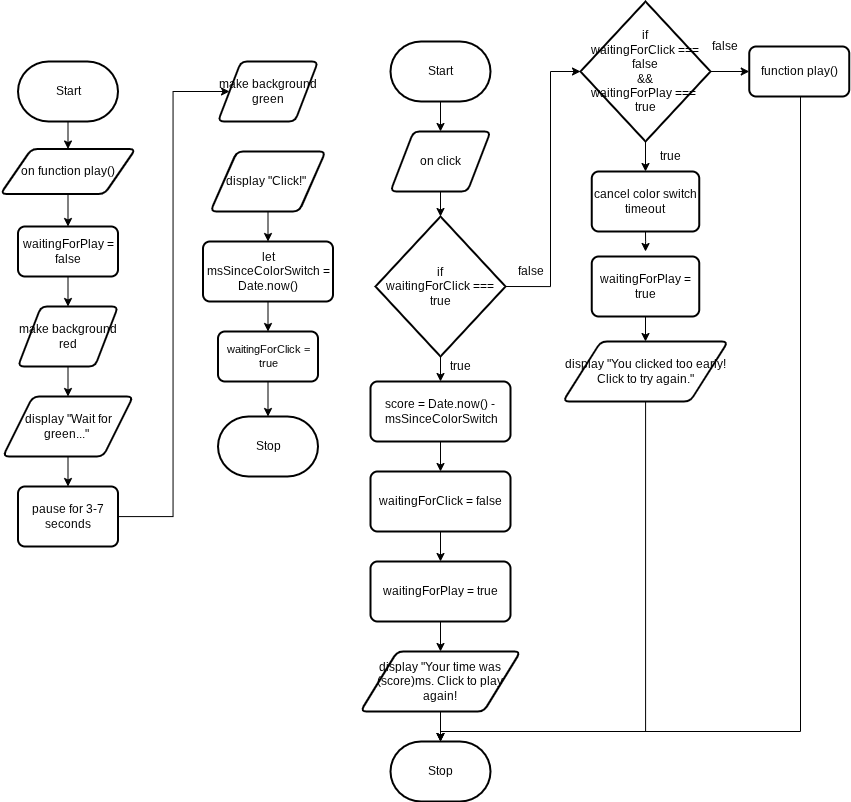

The diagram above was exported from draw.io. Its source (the exported page's mxGraphModel, read from the mxfile embedded in the PNG):
<mxGraphModel dx="2246" dy="1202" grid="1" gridSize="10" guides="1" tooltips="1" connect="1" arrows="1" fold="1" page="1" pageScale="1" pageWidth="850" pageHeight="1100" math="0" shadow="0">
  <root>
    <mxCell id="0" />
    <mxCell id="1" parent="0" />
    <mxCell id="37" style="edgeStyle=none;html=1;" parent="1" source="2" target="9" edge="1">
      <mxGeometry relative="1" as="geometry" />
    </mxCell>
    <mxCell id="2" value="Start" style="strokeWidth=2;html=1;shape=mxgraph.flowchart.terminator;whiteSpace=wrap;" parent="1" vertex="1">
      <mxGeometry x="230" y="340" width="100" height="60" as="geometry" />
    </mxCell>
    <mxCell id="3" value="Stop" style="strokeWidth=2;html=1;shape=mxgraph.flowchart.terminator;whiteSpace=wrap;" parent="1" vertex="1">
      <mxGeometry x="230" y="1040" width="100" height="60" as="geometry" />
    </mxCell>
    <mxCell id="9" value="on click" style="shape=parallelogram;html=1;strokeWidth=2;perimeter=parallelogramPerimeter;whiteSpace=wrap;rounded=1;arcSize=12;size=0.23;" parent="1" vertex="1">
      <mxGeometry x="230" y="430" width="100" height="60" as="geometry" />
    </mxCell>
    <mxCell id="47" style="edgeStyle=orthogonalEdgeStyle;shape=connector;curved=0;rounded=0;html=1;entryX=0.5;entryY=0;entryDx=0;entryDy=0;strokeColor=default;align=center;verticalAlign=middle;fontFamily=Helvetica;fontSize=11;fontColor=default;labelBackgroundColor=default;endArrow=classic;" edge="1" parent="1" source="10" target="34">
      <mxGeometry relative="1" as="geometry" />
    </mxCell>
    <mxCell id="56" style="edgeStyle=orthogonalEdgeStyle;shape=connector;curved=0;rounded=0;html=1;exitX=1;exitY=0.5;exitDx=0;exitDy=0;exitPerimeter=0;entryX=0;entryY=0.5;entryDx=0;entryDy=0;strokeColor=default;align=center;verticalAlign=middle;fontFamily=Helvetica;fontSize=11;fontColor=default;labelBackgroundColor=default;endArrow=classic;" edge="1" parent="1" source="10" target="28">
      <mxGeometry relative="1" as="geometry" />
    </mxCell>
    <mxCell id="10" value="if&lt;div&gt;waitingForClick === false&lt;/div&gt;&lt;div&gt;&amp;amp;&amp;amp;&lt;/div&gt;&lt;div&gt;waitingForPlay ===&amp;nbsp;&lt;/div&gt;&lt;div&gt;true&lt;/div&gt;" style="strokeWidth=2;html=1;shape=mxgraph.flowchart.decision;whiteSpace=wrap;" parent="1" vertex="1">
      <mxGeometry x="420" y="300" width="130" height="140" as="geometry" />
    </mxCell>
    <mxCell id="39" style="edgeStyle=none;html=1;entryX=0.5;entryY=0;entryDx=0;entryDy=0;" edge="1" parent="1" source="11" target="29">
      <mxGeometry relative="1" as="geometry" />
    </mxCell>
    <mxCell id="11" value="if&lt;div&gt;waitingForClick === true&lt;/div&gt;" style="strokeWidth=2;html=1;shape=mxgraph.flowchart.decision;whiteSpace=wrap;" parent="1" vertex="1">
      <mxGeometry x="215" y="515" width="130" height="140" as="geometry" />
    </mxCell>
    <mxCell id="14" value="true" style="text;html=1;align=center;verticalAlign=middle;resizable=0;points=[];autosize=1;strokeColor=none;fillColor=none;" parent="1" vertex="1">
      <mxGeometry x="280" y="650" width="40" height="30" as="geometry" />
    </mxCell>
    <mxCell id="64" style="edgeStyle=orthogonalEdgeStyle;shape=connector;curved=0;rounded=0;html=1;entryX=0;entryY=0.5;entryDx=0;entryDy=0;strokeColor=default;align=center;verticalAlign=middle;fontFamily=Helvetica;fontSize=11;fontColor=default;labelBackgroundColor=default;endArrow=classic;" edge="1" parent="1" source="17" target="24">
      <mxGeometry relative="1" as="geometry">
        <Array as="points">
          <mxPoint x="12.5" y="815" />
          <mxPoint x="12.5" y="390" />
        </Array>
      </mxGeometry>
    </mxCell>
    <mxCell id="17" value="pause for 3-7 seconds" style="rounded=1;whiteSpace=wrap;html=1;absoluteArcSize=1;arcSize=14;strokeWidth=2;" parent="1" vertex="1">
      <mxGeometry x="-142.5" y="785" width="100" height="60" as="geometry" />
    </mxCell>
    <mxCell id="61" style="edgeStyle=orthogonalEdgeStyle;shape=connector;curved=0;rounded=0;html=1;entryX=0.5;entryY=0;entryDx=0;entryDy=0;strokeColor=default;align=center;verticalAlign=middle;fontFamily=Helvetica;fontSize=11;fontColor=default;labelBackgroundColor=default;endArrow=classic;" edge="1" parent="1" source="18" target="23">
      <mxGeometry relative="1" as="geometry" />
    </mxCell>
    <mxCell id="18" value="waitingForPlay = false" style="rounded=1;whiteSpace=wrap;html=1;absoluteArcSize=1;arcSize=14;strokeWidth=2;" parent="1" vertex="1">
      <mxGeometry x="-142.5" y="525" width="100" height="50" as="geometry" />
    </mxCell>
    <mxCell id="63" style="edgeStyle=orthogonalEdgeStyle;shape=connector;curved=0;rounded=0;html=1;entryX=0.5;entryY=0;entryDx=0;entryDy=0;strokeColor=default;align=center;verticalAlign=middle;fontFamily=Helvetica;fontSize=11;fontColor=default;labelBackgroundColor=default;endArrow=classic;" edge="1" parent="1" source="19" target="17">
      <mxGeometry relative="1" as="geometry" />
    </mxCell>
    <mxCell id="19" value="display &quot;Wait for green...&quot;&amp;nbsp;" style="shape=parallelogram;html=1;strokeWidth=2;perimeter=parallelogramPerimeter;whiteSpace=wrap;rounded=1;arcSize=12;size=0.23;" parent="1" vertex="1">
      <mxGeometry x="-157.5" y="695" width="130" height="60" as="geometry" />
    </mxCell>
    <mxCell id="66" style="edgeStyle=orthogonalEdgeStyle;shape=connector;curved=0;rounded=0;html=1;strokeColor=default;align=center;verticalAlign=middle;fontFamily=Helvetica;fontSize=11;fontColor=default;labelBackgroundColor=default;endArrow=classic;" edge="1" parent="1" source="21" target="26">
      <mxGeometry relative="1" as="geometry" />
    </mxCell>
    <mxCell id="21" value="let msSinceColorSwitch = Date.now()" style="rounded=1;whiteSpace=wrap;html=1;absoluteArcSize=1;arcSize=14;strokeWidth=2;" parent="1" vertex="1">
      <mxGeometry x="42.5" y="540" width="130" height="60" as="geometry" />
    </mxCell>
    <mxCell id="62" style="edgeStyle=orthogonalEdgeStyle;shape=connector;curved=0;rounded=0;html=1;entryX=0.5;entryY=0;entryDx=0;entryDy=0;strokeColor=default;align=center;verticalAlign=middle;fontFamily=Helvetica;fontSize=11;fontColor=default;labelBackgroundColor=default;endArrow=classic;" edge="1" parent="1" source="23" target="19">
      <mxGeometry relative="1" as="geometry" />
    </mxCell>
    <mxCell id="23" value="make background red" style="shape=parallelogram;html=1;strokeWidth=2;perimeter=parallelogramPerimeter;whiteSpace=wrap;rounded=1;arcSize=12;size=0.23;" parent="1" vertex="1">
      <mxGeometry x="-142.5" y="605" width="100" height="60" as="geometry" />
    </mxCell>
    <mxCell id="24" value="make background green" style="shape=parallelogram;html=1;strokeWidth=2;perimeter=parallelogramPerimeter;whiteSpace=wrap;rounded=1;arcSize=12;size=0.23;" parent="1" vertex="1">
      <mxGeometry x="57.5" y="360" width="100" height="60" as="geometry" />
    </mxCell>
    <mxCell id="65" style="edgeStyle=orthogonalEdgeStyle;shape=connector;curved=0;rounded=0;html=1;entryX=0.5;entryY=0;entryDx=0;entryDy=0;strokeColor=default;align=center;verticalAlign=middle;fontFamily=Helvetica;fontSize=11;fontColor=default;labelBackgroundColor=default;endArrow=classic;" edge="1" parent="1" source="25" target="21">
      <mxGeometry relative="1" as="geometry" />
    </mxCell>
    <mxCell id="25" value="display &quot;Click!&quot;&amp;nbsp;" style="shape=parallelogram;html=1;strokeWidth=2;perimeter=parallelogramPerimeter;whiteSpace=wrap;rounded=1;arcSize=12;size=0.23;" parent="1" vertex="1">
      <mxGeometry x="50" y="450" width="115" height="60" as="geometry" />
    </mxCell>
    <mxCell id="26" value="waitingForClick = true" style="rounded=1;whiteSpace=wrap;html=1;absoluteArcSize=1;arcSize=14;strokeWidth=2;fontFamily=Helvetica;fontSize=11;fontColor=default;labelBackgroundColor=default;" parent="1" vertex="1">
      <mxGeometry x="57.5" y="630" width="100" height="50" as="geometry" />
    </mxCell>
    <mxCell id="15" value="false" style="text;html=1;align=center;verticalAlign=middle;resizable=0;points=[];autosize=1;strokeColor=none;fillColor=none;" parent="1" vertex="1">
      <mxGeometry x="345" y="555" width="50" height="30" as="geometry" />
    </mxCell>
    <mxCell id="28" value="function play()" style="rounded=1;whiteSpace=wrap;html=1;absoluteArcSize=1;arcSize=14;strokeWidth=2;" parent="1" vertex="1">
      <mxGeometry x="588.75" y="345" width="100" height="50" as="geometry" />
    </mxCell>
    <mxCell id="40" style="edgeStyle=none;html=1;entryX=0.5;entryY=0;entryDx=0;entryDy=0;" edge="1" parent="1" source="29" target="31">
      <mxGeometry relative="1" as="geometry" />
    </mxCell>
    <mxCell id="29" value="score = Date.now() -&amp;nbsp;&lt;span style=&quot;color: rgb(0, 0, 0);&quot;&gt;msSinceColorSwitch&lt;/span&gt;" style="rounded=1;whiteSpace=wrap;html=1;absoluteArcSize=1;arcSize=14;strokeWidth=2;" parent="1" vertex="1">
      <mxGeometry x="210" y="680" width="140" height="60" as="geometry" />
    </mxCell>
    <mxCell id="41" style="edgeStyle=none;html=1;entryX=0.5;entryY=0;entryDx=0;entryDy=0;" edge="1" parent="1" source="31" target="32">
      <mxGeometry relative="1" as="geometry" />
    </mxCell>
    <mxCell id="31" value="waitingForClick = false" style="rounded=1;whiteSpace=wrap;html=1;absoluteArcSize=1;arcSize=14;strokeWidth=2;" parent="1" vertex="1">
      <mxGeometry x="210" y="770" width="140" height="60" as="geometry" />
    </mxCell>
    <mxCell id="42" style="edgeStyle=none;html=1;" edge="1" parent="1" source="32" target="33">
      <mxGeometry relative="1" as="geometry" />
    </mxCell>
    <mxCell id="32" value="waitingForPlay = true" style="rounded=1;whiteSpace=wrap;html=1;absoluteArcSize=1;arcSize=14;strokeWidth=2;" parent="1" vertex="1">
      <mxGeometry x="210" y="860" width="140" height="60" as="geometry" />
    </mxCell>
    <mxCell id="43" style="edgeStyle=none;html=1;" edge="1" parent="1" source="33" target="3">
      <mxGeometry relative="1" as="geometry">
        <Array as="points">
          <mxPoint x="280" y="1040" />
        </Array>
      </mxGeometry>
    </mxCell>
    <mxCell id="33" value="display &quot;Your time was (score)ms. Click to play again!" style="shape=parallelogram;html=1;strokeWidth=2;perimeter=parallelogramPerimeter;whiteSpace=wrap;rounded=1;arcSize=12;size=0.23;" parent="1" vertex="1">
      <mxGeometry x="200" y="950" width="160" height="60" as="geometry" />
    </mxCell>
    <mxCell id="48" style="edgeStyle=orthogonalEdgeStyle;shape=connector;curved=0;rounded=0;html=1;exitX=0.5;exitY=1;exitDx=0;exitDy=0;strokeColor=default;align=center;verticalAlign=middle;fontFamily=Helvetica;fontSize=11;fontColor=default;labelBackgroundColor=default;endArrow=classic;" edge="1" parent="1" source="34">
      <mxGeometry relative="1" as="geometry">
        <mxPoint x="485" y="550" as="targetPoint" />
      </mxGeometry>
    </mxCell>
    <mxCell id="34" value="cancel color switch timeout" style="rounded=1;whiteSpace=wrap;html=1;absoluteArcSize=1;arcSize=14;strokeWidth=2;" parent="1" vertex="1">
      <mxGeometry x="431.25" y="470" width="107.5" height="60" as="geometry" />
    </mxCell>
    <mxCell id="49" style="edgeStyle=orthogonalEdgeStyle;shape=connector;curved=0;rounded=0;html=1;exitX=0.5;exitY=1;exitDx=0;exitDy=0;entryX=0.5;entryY=0;entryDx=0;entryDy=0;strokeColor=default;align=center;verticalAlign=middle;fontFamily=Helvetica;fontSize=11;fontColor=default;labelBackgroundColor=default;endArrow=classic;" edge="1" parent="1" source="35" target="36">
      <mxGeometry relative="1" as="geometry" />
    </mxCell>
    <mxCell id="35" value="waitingForPlay = true" style="rounded=1;whiteSpace=wrap;html=1;absoluteArcSize=1;arcSize=14;strokeWidth=2;" parent="1" vertex="1">
      <mxGeometry x="431.25" y="555" width="107.5" height="60" as="geometry" />
    </mxCell>
    <mxCell id="50" style="edgeStyle=orthogonalEdgeStyle;shape=connector;curved=0;rounded=0;html=1;strokeColor=default;align=center;verticalAlign=middle;fontFamily=Helvetica;fontSize=11;fontColor=default;labelBackgroundColor=default;endArrow=classic;entryX=0.5;entryY=0;entryDx=0;entryDy=0;entryPerimeter=0;" edge="1" parent="1" source="36" target="3">
      <mxGeometry relative="1" as="geometry">
        <mxPoint x="280" y="1030" as="targetPoint" />
        <Array as="points">
          <mxPoint x="485" y="1030" />
          <mxPoint x="280" y="1030" />
        </Array>
      </mxGeometry>
    </mxCell>
    <mxCell id="36" value="display &quot;You clicked too early! Click to try again.&quot;" style="shape=parallelogram;html=1;strokeWidth=2;perimeter=parallelogramPerimeter;whiteSpace=wrap;rounded=1;arcSize=12;size=0.23;" parent="1" vertex="1">
      <mxGeometry x="402.5" y="640" width="165" height="60" as="geometry" />
    </mxCell>
    <mxCell id="38" style="edgeStyle=none;html=1;entryX=0.5;entryY=0;entryDx=0;entryDy=0;entryPerimeter=0;" parent="1" source="9" target="11" edge="1">
      <mxGeometry relative="1" as="geometry" />
    </mxCell>
    <mxCell id="46" style="edgeStyle=orthogonalEdgeStyle;shape=connector;rounded=0;html=1;exitX=1;exitY=0.5;exitDx=0;exitDy=0;exitPerimeter=0;entryX=0;entryY=0.5;entryDx=0;entryDy=0;entryPerimeter=0;strokeColor=default;align=center;verticalAlign=middle;fontFamily=Helvetica;fontSize=11;fontColor=default;labelBackgroundColor=default;endArrow=classic;curved=0;" edge="1" parent="1" source="11" target="10">
      <mxGeometry relative="1" as="geometry">
        <Array as="points">
          <mxPoint x="390" y="585" />
          <mxPoint x="390" y="370" />
        </Array>
      </mxGeometry>
    </mxCell>
    <mxCell id="53" style="edgeStyle=orthogonalEdgeStyle;shape=connector;curved=0;rounded=0;html=1;entryX=0.5;entryY=0;entryDx=0;entryDy=0;entryPerimeter=0;strokeColor=default;align=center;verticalAlign=middle;fontFamily=Helvetica;fontSize=11;fontColor=default;labelBackgroundColor=default;endArrow=classic;" edge="1" parent="1" source="28" target="3">
      <mxGeometry relative="1" as="geometry">
        <Array as="points">
          <mxPoint x="640" y="1030" />
          <mxPoint x="280" y="1030" />
        </Array>
      </mxGeometry>
    </mxCell>
    <mxCell id="54" value="true" style="text;html=1;align=center;verticalAlign=middle;resizable=0;points=[];autosize=1;strokeColor=none;fillColor=none;" vertex="1" parent="1">
      <mxGeometry x="490" y="440" width="40" height="30" as="geometry" />
    </mxCell>
    <mxCell id="55" value="false" style="text;html=1;align=center;verticalAlign=middle;resizable=0;points=[];autosize=1;strokeColor=none;fillColor=none;" vertex="1" parent="1">
      <mxGeometry x="538.75" y="330" width="50" height="30" as="geometry" />
    </mxCell>
    <mxCell id="59" style="edgeStyle=orthogonalEdgeStyle;shape=connector;curved=0;rounded=0;html=1;entryX=0.5;entryY=0;entryDx=0;entryDy=0;strokeColor=default;align=center;verticalAlign=middle;fontFamily=Helvetica;fontSize=11;fontColor=default;labelBackgroundColor=default;endArrow=classic;" edge="1" parent="1" source="57" target="58">
      <mxGeometry relative="1" as="geometry" />
    </mxCell>
    <mxCell id="57" value="Start" style="strokeWidth=2;html=1;shape=mxgraph.flowchart.terminator;whiteSpace=wrap;" vertex="1" parent="1">
      <mxGeometry x="-142.5" y="360" width="100" height="60" as="geometry" />
    </mxCell>
    <mxCell id="60" style="edgeStyle=orthogonalEdgeStyle;shape=connector;curved=0;rounded=0;html=1;entryX=0.5;entryY=0;entryDx=0;entryDy=0;strokeColor=default;align=center;verticalAlign=middle;fontFamily=Helvetica;fontSize=11;fontColor=default;labelBackgroundColor=default;endArrow=classic;" edge="1" parent="1" source="58" target="18">
      <mxGeometry relative="1" as="geometry" />
    </mxCell>
    <mxCell id="58" value="on function play()" style="shape=parallelogram;html=1;strokeWidth=2;perimeter=parallelogramPerimeter;whiteSpace=wrap;rounded=1;arcSize=12;size=0.23;" vertex="1" parent="1">
      <mxGeometry x="-160" y="447.5" width="135" height="45" as="geometry" />
    </mxCell>
    <mxCell id="67" value="Stop" style="strokeWidth=2;html=1;shape=mxgraph.flowchart.terminator;whiteSpace=wrap;" vertex="1" parent="1">
      <mxGeometry x="57.5" y="715" width="100" height="60" as="geometry" />
    </mxCell>
    <mxCell id="68" style="edgeStyle=orthogonalEdgeStyle;shape=connector;curved=0;rounded=0;html=1;entryX=0.5;entryY=0;entryDx=0;entryDy=0;entryPerimeter=0;strokeColor=default;align=center;verticalAlign=middle;fontFamily=Helvetica;fontSize=11;fontColor=default;labelBackgroundColor=default;endArrow=classic;" edge="1" parent="1" source="26" target="67">
      <mxGeometry relative="1" as="geometry" />
    </mxCell>
  </root>
</mxGraphModel>